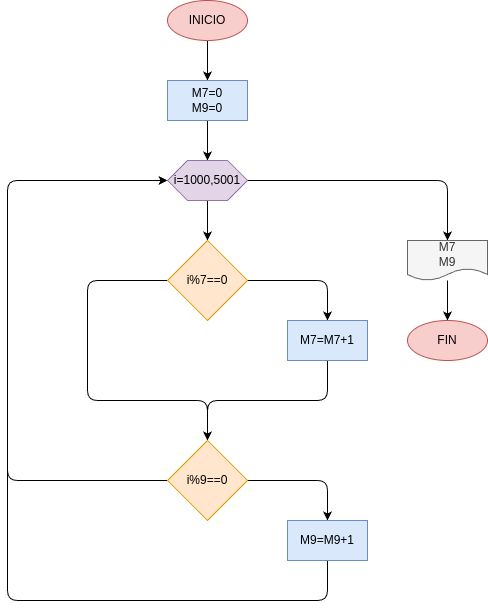

The diagram above was exported from draw.io. Its source (the exported page's mxGraphModel, read from the mxfile embedded in the PNG):
<mxGraphModel dx="263" dy="483" grid="1" gridSize="10" guides="1" tooltips="1" connect="1" arrows="1" fold="1" page="1" pageScale="1" pageWidth="850" pageHeight="1100" math="0" shadow="0">
  <root>
    <mxCell id="0" />
    <mxCell id="1" parent="0" />
    <mxCell id="4" value="" style="edgeStyle=none;html=1;" parent="1" source="2" target="3" edge="1">
      <mxGeometry relative="1" as="geometry" />
    </mxCell>
    <mxCell id="2" value="INICIO" style="ellipse;whiteSpace=wrap;html=1;fillColor=#f8cecc;strokeColor=#b85450;" parent="1" vertex="1">
      <mxGeometry x="240" width="80" height="40" as="geometry" />
    </mxCell>
    <mxCell id="6" value="" style="edgeStyle=none;html=1;" parent="1" source="3" target="5" edge="1">
      <mxGeometry relative="1" as="geometry" />
    </mxCell>
    <mxCell id="3" value="M7=0&lt;div&gt;M9=0&lt;/div&gt;" style="rounded=0;whiteSpace=wrap;html=1;fillColor=#dae8fc;strokeColor=#6c8ebf;" parent="1" vertex="1">
      <mxGeometry x="240" y="80" width="80" height="40" as="geometry" />
    </mxCell>
    <mxCell id="8" value="" style="edgeStyle=none;html=1;" parent="1" source="5" target="7" edge="1">
      <mxGeometry relative="1" as="geometry" />
    </mxCell>
    <mxCell id="24" style="edgeStyle=orthogonalEdgeStyle;html=1;" parent="1" source="5" target="23" edge="1">
      <mxGeometry relative="1" as="geometry" />
    </mxCell>
    <mxCell id="5" value="i=1000,5001" style="shape=hexagon;perimeter=hexagonPerimeter2;whiteSpace=wrap;html=1;fixedSize=1;fillColor=#e1d5e7;strokeColor=#9673a6;" parent="1" vertex="1">
      <mxGeometry x="240" y="160" width="80" height="40" as="geometry" />
    </mxCell>
    <mxCell id="11" style="edgeStyle=orthogonalEdgeStyle;html=1;entryX=0.5;entryY=0;entryDx=0;entryDy=0;" parent="1" source="7" target="9" edge="1">
      <mxGeometry relative="1" as="geometry" />
    </mxCell>
    <mxCell id="16" style="edgeStyle=orthogonalEdgeStyle;html=1;exitX=0;exitY=0.5;exitDx=0;exitDy=0;entryX=0.5;entryY=0;entryDx=0;entryDy=0;" parent="1" source="7" target="12" edge="1">
      <mxGeometry relative="1" as="geometry">
        <mxPoint x="280" y="430" as="targetPoint" />
        <Array as="points">
          <mxPoint x="160" y="280" />
          <mxPoint x="160" y="400" />
          <mxPoint x="280" y="400" />
        </Array>
      </mxGeometry>
    </mxCell>
    <mxCell id="7" value="i%7==0" style="rhombus;whiteSpace=wrap;html=1;fillColor=#ffe6cc;strokeColor=#d79b00;" parent="1" vertex="1">
      <mxGeometry x="240" y="240" width="80" height="80" as="geometry" />
    </mxCell>
    <mxCell id="17" style="edgeStyle=orthogonalEdgeStyle;html=1;entryX=0.5;entryY=0;entryDx=0;entryDy=0;" parent="1" source="9" target="12" edge="1">
      <mxGeometry relative="1" as="geometry">
        <Array as="points">
          <mxPoint x="400" y="400" />
          <mxPoint x="280" y="400" />
        </Array>
      </mxGeometry>
    </mxCell>
    <mxCell id="9" value="M7=M7+1" style="rounded=0;whiteSpace=wrap;html=1;fillColor=#dae8fc;strokeColor=#6c8ebf;" parent="1" vertex="1">
      <mxGeometry x="360" y="320" width="80" height="40" as="geometry" />
    </mxCell>
    <mxCell id="20" style="edgeStyle=orthogonalEdgeStyle;html=1;entryX=0.5;entryY=0;entryDx=0;entryDy=0;" parent="1" source="12" target="19" edge="1">
      <mxGeometry relative="1" as="geometry" />
    </mxCell>
    <mxCell id="22" style="edgeStyle=orthogonalEdgeStyle;html=1;entryX=0;entryY=0.5;entryDx=0;entryDy=0;" parent="1" source="12" target="5" edge="1">
      <mxGeometry relative="1" as="geometry">
        <Array as="points">
          <mxPoint x="80" y="480" />
          <mxPoint x="80" y="180" />
        </Array>
      </mxGeometry>
    </mxCell>
    <mxCell id="12" value="i%9==0" style="rhombus;whiteSpace=wrap;html=1;fillColor=#ffe6cc;strokeColor=#d79b00;" parent="1" vertex="1">
      <mxGeometry x="240" y="440" width="80" height="80" as="geometry" />
    </mxCell>
    <mxCell id="21" style="edgeStyle=orthogonalEdgeStyle;html=1;entryX=0;entryY=0.5;entryDx=0;entryDy=0;" parent="1" source="19" target="5" edge="1">
      <mxGeometry relative="1" as="geometry">
        <Array as="points">
          <mxPoint x="400" y="600" />
          <mxPoint x="80" y="600" />
          <mxPoint x="80" y="180" />
        </Array>
      </mxGeometry>
    </mxCell>
    <mxCell id="19" value="M9=M9+1" style="rounded=0;whiteSpace=wrap;html=1;fillColor=#dae8fc;strokeColor=#6c8ebf;" parent="1" vertex="1">
      <mxGeometry x="360" y="520" width="80" height="40" as="geometry" />
    </mxCell>
    <mxCell id="27" value="" style="edgeStyle=orthogonalEdgeStyle;html=1;" parent="1" source="23" target="26" edge="1">
      <mxGeometry relative="1" as="geometry" />
    </mxCell>
    <mxCell id="23" value="M7&lt;div&gt;M9&lt;/div&gt;" style="shape=document;whiteSpace=wrap;html=1;boundedLbl=1;fillColor=#f5f5f5;fontColor=#333333;strokeColor=#666666;" parent="1" vertex="1">
      <mxGeometry x="480" y="240" width="80" height="40" as="geometry" />
    </mxCell>
    <mxCell id="26" value="FIN" style="ellipse;whiteSpace=wrap;html=1;fillColor=#f8cecc;strokeColor=#b85450;" parent="1" vertex="1">
      <mxGeometry x="480" y="320" width="80" height="40" as="geometry" />
    </mxCell>
  </root>
</mxGraphModel>